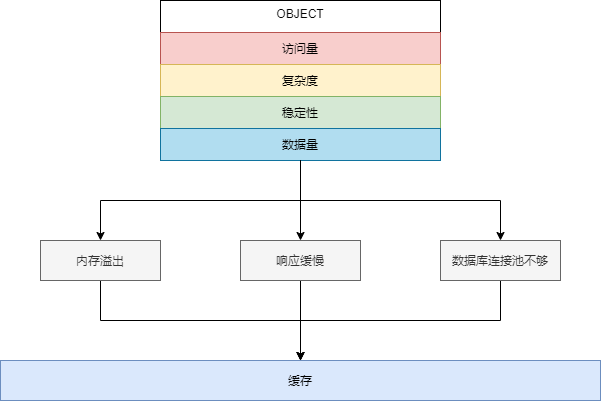

The diagram above was exported from draw.io. Its source (the exported page's mxGraphModel, read from the mxfile embedded in the PNG):
<mxGraphModel dx="1024" dy="589" grid="1" gridSize="10" guides="1" tooltips="1" connect="1" arrows="1" fold="1" page="1" pageScale="1" pageWidth="827" pageHeight="1169" math="0" shadow="0">
  <root>
    <mxCell id="0" />
    <mxCell id="1" parent="0" />
    <mxCell id="cnIq6lqv9fbfsJhSIZFJ-43" style="edgeStyle=orthogonalEdgeStyle;rounded=0;orthogonalLoop=1;jettySize=auto;html=1;exitX=0.5;exitY=1;exitDx=0;exitDy=0;entryX=0;entryY=0.5;entryDx=0;entryDy=0;" edge="1" parent="1" source="cnIq6lqv9fbfsJhSIZFJ-13">
      <mxGeometry relative="1" as="geometry">
        <mxPoint x="420" y="360" as="targetPoint" />
      </mxGeometry>
    </mxCell>
    <mxCell id="cnIq6lqv9fbfsJhSIZFJ-13" value="响应缓慢" style="rounded=0;whiteSpace=wrap;html=1;fillColor=#f5f5f5;strokeColor=#666666;fontColor=#333333;" vertex="1" parent="1">
      <mxGeometry x="360" y="240" width="120" height="40" as="geometry" />
    </mxCell>
    <mxCell id="cnIq6lqv9fbfsJhSIZFJ-30" value="" style="group" vertex="1" connectable="0" parent="1">
      <mxGeometry x="280" width="280" height="160" as="geometry" />
    </mxCell>
    <mxCell id="cnIq6lqv9fbfsJhSIZFJ-14" value="OBJECT" style="rounded=0;whiteSpace=wrap;html=1;verticalAlign=top;" vertex="1" parent="cnIq6lqv9fbfsJhSIZFJ-30">
      <mxGeometry width="280" height="160" as="geometry" />
    </mxCell>
    <mxCell id="cnIq6lqv9fbfsJhSIZFJ-6" value="访问量" style="rounded=0;whiteSpace=wrap;html=1;fillColor=#f8cecc;strokeColor=#b85450;" vertex="1" parent="cnIq6lqv9fbfsJhSIZFJ-30">
      <mxGeometry y="32" width="280" height="32" as="geometry" />
    </mxCell>
    <mxCell id="cnIq6lqv9fbfsJhSIZFJ-7" value="复杂度" style="rounded=0;whiteSpace=wrap;html=1;fillColor=#fff2cc;strokeColor=#d6b656;" vertex="1" parent="cnIq6lqv9fbfsJhSIZFJ-30">
      <mxGeometry y="64" width="280" height="32" as="geometry" />
    </mxCell>
    <mxCell id="cnIq6lqv9fbfsJhSIZFJ-9" value="稳定性" style="rounded=0;whiteSpace=wrap;html=1;fillColor=#d5e8d4;strokeColor=#82b366;" vertex="1" parent="cnIq6lqv9fbfsJhSIZFJ-30">
      <mxGeometry y="96" width="280" height="32" as="geometry" />
    </mxCell>
    <mxCell id="cnIq6lqv9fbfsJhSIZFJ-29" value="数据量" style="rounded=0;whiteSpace=wrap;html=1;fillColor=#b1ddf0;strokeColor=#10739e;" vertex="1" parent="cnIq6lqv9fbfsJhSIZFJ-30">
      <mxGeometry y="128" width="280" height="32" as="geometry" />
    </mxCell>
    <mxCell id="cnIq6lqv9fbfsJhSIZFJ-42" style="edgeStyle=orthogonalEdgeStyle;rounded=0;orthogonalLoop=1;jettySize=auto;html=1;exitX=0.5;exitY=1;exitDx=0;exitDy=0;" edge="1" parent="1" source="cnIq6lqv9fbfsJhSIZFJ-31">
      <mxGeometry relative="1" as="geometry">
        <mxPoint x="420" y="360" as="targetPoint" />
      </mxGeometry>
    </mxCell>
    <mxCell id="cnIq6lqv9fbfsJhSIZFJ-31" value="内存溢出" style="rounded=0;whiteSpace=wrap;html=1;fillColor=#f5f5f5;strokeColor=#666666;fontColor=#333333;" vertex="1" parent="1">
      <mxGeometry x="160" y="240" width="120" height="40" as="geometry" />
    </mxCell>
    <mxCell id="cnIq6lqv9fbfsJhSIZFJ-44" style="edgeStyle=orthogonalEdgeStyle;rounded=0;orthogonalLoop=1;jettySize=auto;html=1;exitX=0.5;exitY=1;exitDx=0;exitDy=0;entryX=0;entryY=0.5;entryDx=0;entryDy=0;" edge="1" parent="1" source="cnIq6lqv9fbfsJhSIZFJ-37">
      <mxGeometry relative="1" as="geometry">
        <mxPoint x="420" y="360" as="targetPoint" />
      </mxGeometry>
    </mxCell>
    <mxCell id="cnIq6lqv9fbfsJhSIZFJ-37" value="数据库连接池不够" style="rounded=0;whiteSpace=wrap;html=1;fillColor=#f5f5f5;strokeColor=#666666;fontColor=#333333;" vertex="1" parent="1">
      <mxGeometry x="560" y="240" width="120" height="40" as="geometry" />
    </mxCell>
    <mxCell id="cnIq6lqv9fbfsJhSIZFJ-39" style="edgeStyle=orthogonalEdgeStyle;rounded=0;orthogonalLoop=1;jettySize=auto;html=1;exitX=0.5;exitY=1;exitDx=0;exitDy=0;" edge="1" parent="1" source="cnIq6lqv9fbfsJhSIZFJ-29" target="cnIq6lqv9fbfsJhSIZFJ-31">
      <mxGeometry relative="1" as="geometry" />
    </mxCell>
    <mxCell id="cnIq6lqv9fbfsJhSIZFJ-40" style="edgeStyle=orthogonalEdgeStyle;rounded=0;orthogonalLoop=1;jettySize=auto;html=1;exitX=0.5;exitY=1;exitDx=0;exitDy=0;" edge="1" parent="1" source="cnIq6lqv9fbfsJhSIZFJ-29" target="cnIq6lqv9fbfsJhSIZFJ-13">
      <mxGeometry relative="1" as="geometry" />
    </mxCell>
    <mxCell id="cnIq6lqv9fbfsJhSIZFJ-41" style="edgeStyle=orthogonalEdgeStyle;rounded=0;orthogonalLoop=1;jettySize=auto;html=1;exitX=0.5;exitY=1;exitDx=0;exitDy=0;entryX=0.5;entryY=0;entryDx=0;entryDy=0;" edge="1" parent="1" source="cnIq6lqv9fbfsJhSIZFJ-29" target="cnIq6lqv9fbfsJhSIZFJ-37">
      <mxGeometry relative="1" as="geometry" />
    </mxCell>
    <mxCell id="cnIq6lqv9fbfsJhSIZFJ-54" value="缓存" style="rounded=0;whiteSpace=wrap;html=1;fillColor=#dae8fc;strokeColor=#6c8ebf;" vertex="1" parent="1">
      <mxGeometry x="120" y="360" width="600" height="40" as="geometry" />
    </mxCell>
  </root>
</mxGraphModel>